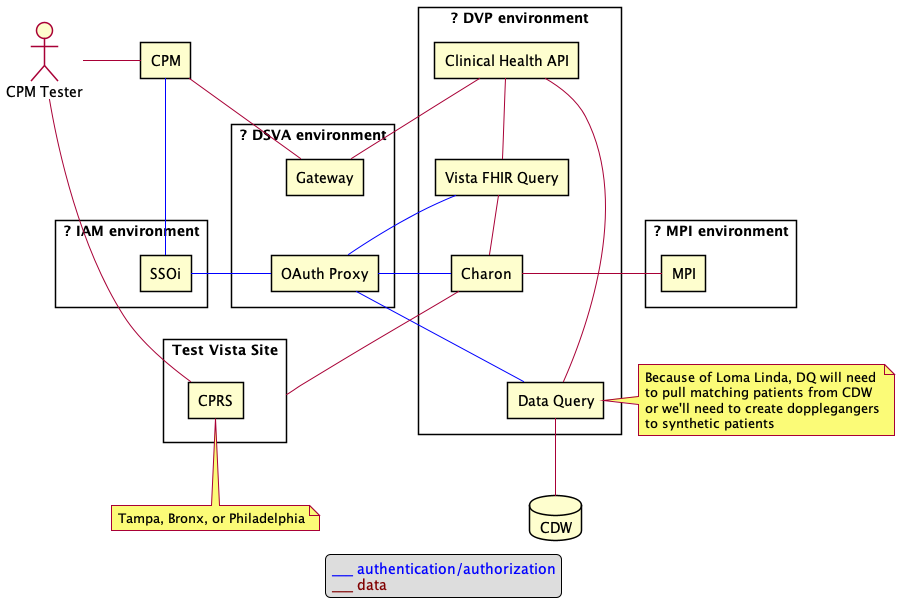

The diagram above was rendered by PlantUML. Its source (embedded in the PNG):
@startuml

skinparam {
  shadowing false
}

actor "CPM Tester" as TESTER
rectangle CPM
rectangle "Test Vista Site" as VISTA {
  rectangle CPRS
}

rectangle "? DSVA environment" as DSVA_ENV {
  rectangle "Gateway" as GW
  rectangle "OAuth Proxy" as AUTH
}

rectangle "? IAM environment" as SSOI_ENV {
  rectangle SSOi
}

rectangle "? MPI environment" as MPI_ENV {
  rectangle MPI
}

rectangle "? DVP environment" as DVP_ENV {
 rectangle "Clinical Health API" as CHAPI
 rectangle "Data Query" as DQ
 rectangle "Vista FHIR Query" as VFQ
 rectangle "Charon" as CHARON
}

database CDW

TESTER - CPM
TESTER -- CPRS

CPM -- GW
CPM -[#blue]- SSOi
AUTH -[#blue]right- SSOi
AUTH -[#blue]- CHARON

GW -- CHAPI
CHAPI -- VFQ
CHAPI ---- DQ
DQ -- CDW
DQ -[#blue]- AUTH
VFQ -- CHARON
VFQ -[#blue]- AUTH
CHARON -- VISTA
CHARON - MPI

GW .[hidden]. AUTH

legend
<color:blue>___ authentication/authorization
<color:maroon>___ data
end legend

note right of DQ
Because of Loma Linda, DQ will need
to pull matching patients from CDW
or we'll need to create dopplegangers
to synthetic patients
end note

note bottom of CPRS
Tampa, Bronx, or Philadelphia
end note

@enduml